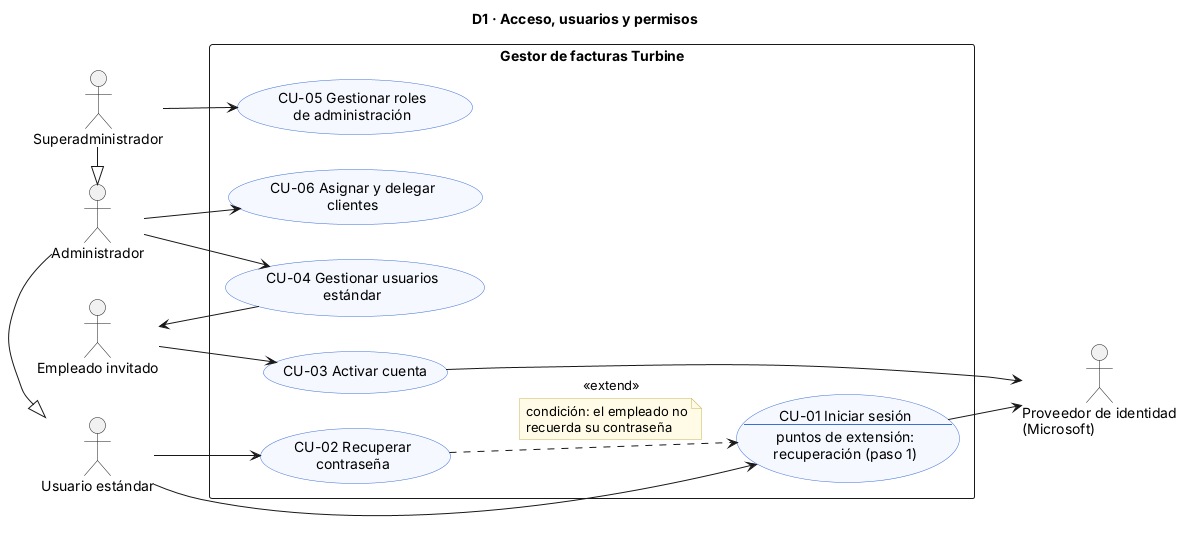

The diagram above was rendered by PlantUML. Its source (embedded in the PNG):
@startuml DiagramaCU_D1_Acceso
title D1 · Acceso, usuarios y permisos
left to right direction
skinparam shadowing false
skinparam packageStyle rectangle
skinparam usecase {
  BackgroundColor #F5F8FF
  BorderColor #3B6FD8
}
skinparam note {
  BackgroundColor #FFFBE6
  BorderColor #C9B458
}
actor "Usuario estándar" as US
actor "Administrador" as AD
actor "Superadministrador" as SA
actor "Empleado invitado" as INV
actor "Proveedor de identidad\n(Microsoft)" as MS
AD -|> US
SA -|> AD

rectangle "Gestor de facturas Turbine" {
  usecase CU01 as "CU-01 Iniciar sesión
--
puntos de extensión:
recuperación (paso 1)"
  usecase "CU-02 Recuperar\ncontraseña" as CU02
  usecase "CU-03 Activar cuenta" as CU03
  usecase "CU-04 Gestionar usuarios\nestándar" as CU04
  usecase "CU-05 Gestionar roles\nde administración" as CU05
  usecase "CU-06 Asignar y delegar\nclientes" as CU06
}
US --> CU01
US --> CU02
INV --> CU03
AD --> CU04
AD --> CU06
SA --> CU05
CU01 --> MS
CU03 --> MS
CU04 --> INV
CU02 ..> CU01 : <<extend>>
note on link
  condición: el empleado no
  recuerda su contraseña
end note
@enduml